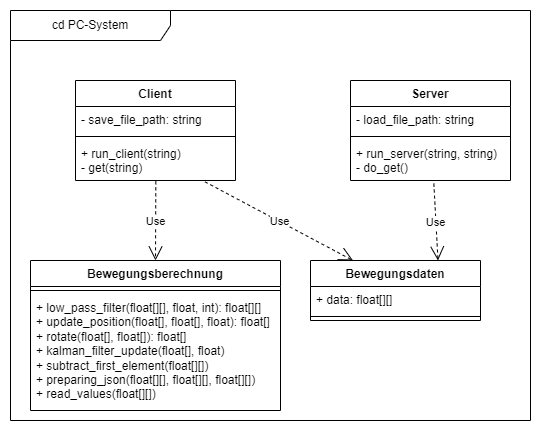

The diagram above was exported from draw.io. Its source (the exported page's mxGraphModel, read from the mxfile embedded in the PNG):
<mxGraphModel dx="1434" dy="844" grid="1" gridSize="10" guides="1" tooltips="1" connect="1" arrows="1" fold="1" page="1" pageScale="1" pageWidth="1169" pageHeight="827" math="0" shadow="0">
  <root>
    <mxCell id="0" />
    <mxCell id="1" parent="0" />
    <mxCell id="qMfnCyXNC71dV7sIvJDi-19" value="cd&amp;nbsp;&lt;span style=&quot;background-color: initial;&quot;&gt;PC-System&lt;/span&gt;" style="shape=umlFrame;whiteSpace=wrap;html=1;pointerEvents=0;recursiveResize=0;container=1;collapsible=0;width=160;" vertex="1" parent="1">
      <mxGeometry x="260" y="20" width="520" height="410" as="geometry" />
    </mxCell>
    <mxCell id="qMfnCyXNC71dV7sIvJDi-20" value="Server" style="swimlane;fontStyle=1;align=center;verticalAlign=top;childLayout=stackLayout;horizontal=1;startSize=26;horizontalStack=0;resizeParent=1;resizeParentMax=0;resizeLast=0;collapsible=1;marginBottom=0;whiteSpace=wrap;html=1;" vertex="1" parent="qMfnCyXNC71dV7sIvJDi-19">
      <mxGeometry x="340" y="70" width="160" height="100" as="geometry" />
    </mxCell>
    <mxCell id="qMfnCyXNC71dV7sIvJDi-21" value="- load_file_path: string" style="text;strokeColor=none;fillColor=none;align=left;verticalAlign=top;spacingLeft=4;spacingRight=4;overflow=hidden;rotatable=0;points=[[0,0.5],[1,0.5]];portConstraint=eastwest;whiteSpace=wrap;html=1;" vertex="1" parent="qMfnCyXNC71dV7sIvJDi-20">
      <mxGeometry y="26" width="160" height="26" as="geometry" />
    </mxCell>
    <mxCell id="qMfnCyXNC71dV7sIvJDi-22" value="" style="line;strokeWidth=1;fillColor=none;align=left;verticalAlign=middle;spacingTop=-1;spacingLeft=3;spacingRight=3;rotatable=0;labelPosition=right;points=[];portConstraint=eastwest;strokeColor=inherit;" vertex="1" parent="qMfnCyXNC71dV7sIvJDi-20">
      <mxGeometry y="52" width="160" height="8" as="geometry" />
    </mxCell>
    <mxCell id="qMfnCyXNC71dV7sIvJDi-23" value="+ run_server(string, string)&lt;div&gt;- do_get()&lt;/div&gt;" style="text;strokeColor=none;fillColor=none;align=left;verticalAlign=top;spacingLeft=4;spacingRight=4;overflow=hidden;rotatable=0;points=[[0,0.5],[1,0.5]];portConstraint=eastwest;whiteSpace=wrap;html=1;" vertex="1" parent="qMfnCyXNC71dV7sIvJDi-20">
      <mxGeometry y="60" width="160" height="40" as="geometry" />
    </mxCell>
    <mxCell id="qMfnCyXNC71dV7sIvJDi-24" value="Client" style="swimlane;fontStyle=1;align=center;verticalAlign=top;childLayout=stackLayout;horizontal=1;startSize=26;horizontalStack=0;resizeParent=1;resizeParentMax=0;resizeLast=0;collapsible=1;marginBottom=0;whiteSpace=wrap;html=1;" vertex="1" parent="qMfnCyXNC71dV7sIvJDi-19">
      <mxGeometry x="65" y="70" width="160" height="100" as="geometry" />
    </mxCell>
    <mxCell id="qMfnCyXNC71dV7sIvJDi-25" value="- save_file_path: string" style="text;strokeColor=none;fillColor=none;align=left;verticalAlign=top;spacingLeft=4;spacingRight=4;overflow=hidden;rotatable=0;points=[[0,0.5],[1,0.5]];portConstraint=eastwest;whiteSpace=wrap;html=1;" vertex="1" parent="qMfnCyXNC71dV7sIvJDi-24">
      <mxGeometry y="26" width="160" height="26" as="geometry" />
    </mxCell>
    <mxCell id="qMfnCyXNC71dV7sIvJDi-26" value="" style="line;strokeWidth=1;fillColor=none;align=left;verticalAlign=middle;spacingTop=-1;spacingLeft=3;spacingRight=3;rotatable=0;labelPosition=right;points=[];portConstraint=eastwest;strokeColor=inherit;" vertex="1" parent="qMfnCyXNC71dV7sIvJDi-24">
      <mxGeometry y="52" width="160" height="8" as="geometry" />
    </mxCell>
    <mxCell id="qMfnCyXNC71dV7sIvJDi-27" value="+ run_client(string)&lt;div&gt;- get(string)&lt;/div&gt;" style="text;strokeColor=none;fillColor=none;align=left;verticalAlign=top;spacingLeft=4;spacingRight=4;overflow=hidden;rotatable=0;points=[[0,0.5],[1,0.5]];portConstraint=eastwest;whiteSpace=wrap;html=1;" vertex="1" parent="qMfnCyXNC71dV7sIvJDi-24">
      <mxGeometry y="60" width="160" height="40" as="geometry" />
    </mxCell>
    <mxCell id="qMfnCyXNC71dV7sIvJDi-28" value="Bewegungsberechnung" style="swimlane;fontStyle=1;align=center;verticalAlign=top;childLayout=stackLayout;horizontal=1;startSize=26;horizontalStack=0;resizeParent=1;resizeParentMax=0;resizeLast=0;collapsible=1;marginBottom=0;whiteSpace=wrap;html=1;" vertex="1" parent="qMfnCyXNC71dV7sIvJDi-19">
      <mxGeometry x="20" y="250" width="250" height="150" as="geometry" />
    </mxCell>
    <mxCell id="qMfnCyXNC71dV7sIvJDi-29" value="" style="line;strokeWidth=1;fillColor=none;align=left;verticalAlign=middle;spacingTop=-1;spacingLeft=3;spacingRight=3;rotatable=0;labelPosition=right;points=[];portConstraint=eastwest;strokeColor=inherit;" vertex="1" parent="qMfnCyXNC71dV7sIvJDi-28">
      <mxGeometry y="26" width="250" height="8" as="geometry" />
    </mxCell>
    <mxCell id="qMfnCyXNC71dV7sIvJDi-30" value="+ low_pass_filter(float[][], float, int): float[][]&lt;div&gt;+ update_position(float[], float[], float): float[]&lt;/div&gt;&lt;div&gt;+ rotate(float[], float[]): float[]&lt;/div&gt;&lt;div&gt;+&amp;nbsp;kalman_filter_update(float[], float)&lt;/div&gt;&lt;div&gt;+ subtract_first_element(&lt;span style=&quot;background-color: initial;&quot;&gt;float[][]&lt;/span&gt;&lt;span style=&quot;background-color: initial;&quot;&gt;)&lt;/span&gt;&lt;/div&gt;&lt;div&gt;&lt;span style=&quot;background-color: initial;&quot;&gt;+&amp;nbsp;&lt;/span&gt;&lt;span style=&quot;background-color: initial;&quot;&gt;preparing_json(&lt;/span&gt;float[][]&lt;span style=&quot;background-color: initial;&quot;&gt;,&amp;nbsp;&lt;/span&gt;float[][]&lt;span style=&quot;background-color: initial;&quot;&gt;,&amp;nbsp;&lt;/span&gt;float[][]&lt;span style=&quot;background-color: initial;&quot;&gt;)&lt;/span&gt;&lt;/div&gt;&lt;div&gt;&lt;span style=&quot;background-color: initial;&quot;&gt;+&amp;nbsp;&lt;/span&gt;&lt;span style=&quot;background-color: initial;&quot;&gt;read_values(float[][])&lt;/span&gt;&lt;/div&gt;" style="text;strokeColor=none;fillColor=none;align=left;verticalAlign=top;spacingLeft=4;spacingRight=4;overflow=hidden;rotatable=0;points=[[0,0.5],[1,0.5]];portConstraint=eastwest;whiteSpace=wrap;html=1;" vertex="1" parent="qMfnCyXNC71dV7sIvJDi-28">
      <mxGeometry y="34" width="250" height="116" as="geometry" />
    </mxCell>
    <mxCell id="qMfnCyXNC71dV7sIvJDi-31" value="Bewegungsdaten" style="swimlane;fontStyle=1;align=center;verticalAlign=top;childLayout=stackLayout;horizontal=1;startSize=26;horizontalStack=0;resizeParent=1;resizeParentMax=0;resizeLast=0;collapsible=1;marginBottom=0;whiteSpace=wrap;html=1;" vertex="1" parent="qMfnCyXNC71dV7sIvJDi-19">
      <mxGeometry x="300" y="250" width="170" height="60" as="geometry" />
    </mxCell>
    <mxCell id="qMfnCyXNC71dV7sIvJDi-32" value="+ data: float[][]" style="text;strokeColor=none;fillColor=none;align=left;verticalAlign=top;spacingLeft=4;spacingRight=4;overflow=hidden;rotatable=0;points=[[0,0.5],[1,0.5]];portConstraint=eastwest;whiteSpace=wrap;html=1;" vertex="1" parent="qMfnCyXNC71dV7sIvJDi-31">
      <mxGeometry y="26" width="170" height="26" as="geometry" />
    </mxCell>
    <mxCell id="qMfnCyXNC71dV7sIvJDi-33" value="" style="line;strokeWidth=1;fillColor=none;align=left;verticalAlign=middle;spacingTop=-1;spacingLeft=3;spacingRight=3;rotatable=0;labelPosition=right;points=[];portConstraint=eastwest;strokeColor=inherit;" vertex="1" parent="qMfnCyXNC71dV7sIvJDi-31">
      <mxGeometry y="52" width="170" height="8" as="geometry" />
    </mxCell>
    <mxCell id="qMfnCyXNC71dV7sIvJDi-34" value="Use" style="endArrow=open;endSize=12;dashed=1;html=1;rounded=0;exitX=0.502;exitY=1.021;exitDx=0;exitDy=0;exitPerimeter=0;entryX=0.5;entryY=0;entryDx=0;entryDy=0;" edge="1" parent="qMfnCyXNC71dV7sIvJDi-19" source="qMfnCyXNC71dV7sIvJDi-27" target="qMfnCyXNC71dV7sIvJDi-28">
      <mxGeometry width="160" relative="1" as="geometry">
        <mxPoint x="190" y="210" as="sourcePoint" />
        <mxPoint x="350" y="210" as="targetPoint" />
      </mxGeometry>
    </mxCell>
    <mxCell id="qMfnCyXNC71dV7sIvJDi-35" value="Use" style="endArrow=open;endSize=12;dashed=1;html=1;rounded=0;exitX=0.809;exitY=1.033;exitDx=0;exitDy=0;exitPerimeter=0;entryX=0.25;entryY=0;entryDx=0;entryDy=0;" edge="1" parent="qMfnCyXNC71dV7sIvJDi-19" source="qMfnCyXNC71dV7sIvJDi-27" target="qMfnCyXNC71dV7sIvJDi-31">
      <mxGeometry width="160" relative="1" as="geometry">
        <mxPoint x="190" y="210" as="sourcePoint" />
        <mxPoint x="350" y="210" as="targetPoint" />
      </mxGeometry>
    </mxCell>
    <mxCell id="qMfnCyXNC71dV7sIvJDi-36" value="Use" style="endArrow=open;endSize=12;dashed=1;html=1;rounded=0;exitX=0.521;exitY=1.077;exitDx=0;exitDy=0;exitPerimeter=0;entryX=0.75;entryY=0;entryDx=0;entryDy=0;" edge="1" parent="qMfnCyXNC71dV7sIvJDi-19" source="qMfnCyXNC71dV7sIvJDi-23" target="qMfnCyXNC71dV7sIvJDi-31">
      <mxGeometry width="160" relative="1" as="geometry">
        <mxPoint x="140" y="250" as="sourcePoint" />
        <mxPoint x="300" y="250" as="targetPoint" />
      </mxGeometry>
    </mxCell>
  </root>
</mxGraphModel>